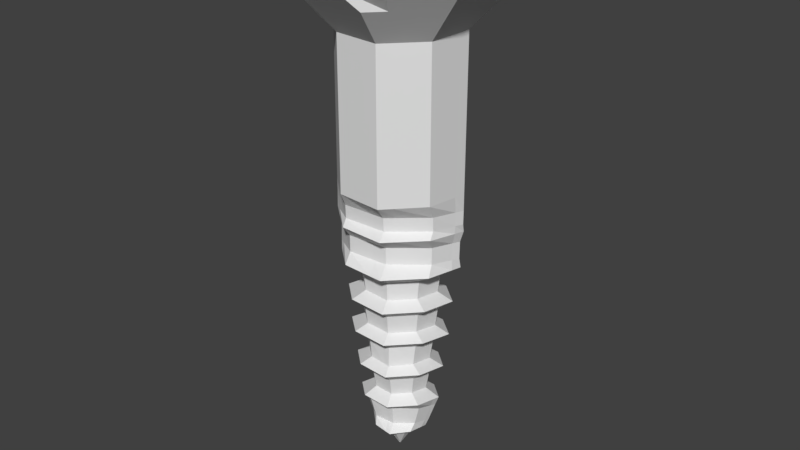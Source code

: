 # Source: Screw.blend  (saved by Blender 2.78.0; exported with 4.5.12 LTS)
import bpy
from mathutils import Matrix  # noqa: F401  (used for matrix-valued properties, if any)

bpy.ops.wm.read_factory_settings(use_empty=True)
scene = bpy.context.scene
scene.name = 'Scene'

# ---- collections
col_collection_1 = bpy.data.collections.new('Collection 1'); scene.collection.children.link(col_collection_1)

# ---- world
world_world = bpy.data.worlds.new('World'); scene.world = world_world
world_world.color = (0.05088, 0.05088, 0.05088)
world_world.use_sun_shadow = False
world_world.sun_shadow_jitter_overblur = 0.0
world_world.cycles.sampling_method = 'MANUAL'

# ---- meshes
me_cube = bpy.data.meshes.new('Cube')
me_cube.from_pydata([(-0.009307, -0.02344, -3.449), (-1.0, -1.0, 3.219), (-0.009307, -0.004822, -3.449), (-1.0, 1.0, 3.219), (0.009307, -0.02344, -3.449), (1.0, -1.0, 3.219), (0.009307, -0.004822, -3.449), (1.0, 1.0, 3.219), (-1.89, -1.89, 4.088), (-1.89, 1.89, 4.088), (1.89, -1.89, 4.088), (1.89, 1.89, 4.088), (-1.0, -0.9639, 0.8998), (-1.0, 1.0, 0.9904), (1.0, 1.0, 0.9904), (1.0, -0.9639, 0.8998), (-1.0, 0.7566, 0.763), (1.0, 0.7566, 0.763), (1.0, -0.7205, 0.6327), (-1.0, -0.7205, 0.6327), (-1.0, 0.7354, 0.5522), (1.0, 0.7354, 0.5522), (1.0, -0.6799, 0.4379), (-1.0, -0.6799, 0.4379), (-1.0, 0.9236, 0.4682), (1.0, 0.9236, 0.4682), (1.0, -0.9546, 0.2689), (-1.0, -0.9546, 0.2689), (-0.952, 0.65, 0.2683), (0.952, 0.65, 0.2683), (0.952, -0.6466, 0.1518), (-0.952, -0.6466, 0.1518), (-0.952, 0.6467, 0.01047), (0.952, 0.6467, 0.01047), (0.952, -0.6102, -0.1017), (-0.952, -0.6102, -0.1017), (-0.9679, 0.9148, -0.1137), (0.9679, 0.9148, -0.1137), (0.9679, -0.9329, -0.2777), (-0.9679, -0.9329, -0.2777), (-0.656, 0.6154, -0.2915), (0.656, 0.6154, -0.2915), (0.656, -0.6376, -0.3931), (-0.656, -0.6376, -0.3931), (-0.6157, 0.6035, -0.5816), (0.6157, 0.6035, -0.5816), (0.6157, -0.6106, -0.7033), (-0.6157, -0.6106, -0.7033), (-0.8591, 0.8419, -0.6813), (0.8591, 0.8419, -0.6813), (0.8591, -0.8526, -0.8485), (-0.8591, -0.8526, -0.8485), (-0.6332, 0.6171, -0.8389), (0.6332, 0.6171, -0.8389), (0.6332, -0.5559, -0.9627), (-0.6332, -0.5559, -0.9627), (-0.5871, 0.5676, -1.136), (0.5871, 0.5676, -1.136), (0.5871, -0.5551, -1.266), (-0.5871, -0.5551, -1.266), (-0.8146, 0.7832, -1.226), (0.8146, 0.7832, -1.226), (0.8146, -0.7759, -1.404), (-0.8146, -0.7759, -1.404), (-0.5578, 0.5345, -1.403), (0.5578, 0.5345, -1.403), (0.5578, -0.5159, -1.522), (-0.5578, -0.5159, -1.522), (-0.5104, 0.549, -1.709), (0.5104, 0.549, -1.709), (0.5104, -0.4955, -1.825), (-0.5104, -0.4955, -1.825), (-0.7291, 0.7198, -1.8), (0.7291, 0.7198, -1.8), (0.7291, -0.724, -1.972), (-0.7291, -0.724, -1.972), (-0.4977, 0.4903, -1.979), (0.4977, 0.4903, -1.979), (0.4977, -0.4775, -2.105), (-0.4977, -0.4775, -2.105), (-0.4454, 0.4305, -2.266), (0.4454, 0.4305, -2.266), (0.4454, -0.4348, -2.387), (-0.4454, -0.4348, -2.387), (-0.6631, 0.638, -2.375), (0.6631, 0.638, -2.375), (0.6631, -0.6525, -2.544), (-0.6631, -0.6525, -2.544), (-0.6033, 0.3833, -2.551), (0.6033, 0.3833, -2.551), (0.6033, -0.4229, -2.664), (-0.6033, -0.4229, -2.664), (-0.4897, 0.3429, -2.854), (0.4897, 0.3429, -2.854), (0.4897, -0.3949, -2.968), (-0.4897, -0.3949, -2.968), (-0.4395, 0.5179, -2.942), (0.4395, 0.5179, -2.942), (0.4395, -0.5414, -3.112), (-0.4395, -0.5414, -3.112), (-0.1996, 0.2124, -3.137), (0.1996, 0.2124, -3.137), (0.1996, -0.2555, -3.201), (-0.1996, -0.2555, -3.201), (-0.01369, -0.02103, -3.449), (-1.471, -0.0002477, 3.219), (0.01369, -0.02103, -3.449), (1.471, -0.0002477, 3.219), (1.471, 0.02627, 0.9451), (-1.471, 0.02627, 0.9451), (-1.471, 0.02627, 0.6978), (1.471, 0.02627, 0.6978), (1.471, 0.04061, 0.4951), (-1.471, 0.04061, 0.4951), (-1.471, -0.02306, 0.3686), (1.471, -0.02306, 0.3686), (1.4, 0.002221, 0.2101), (-1.4, 0.002221, 0.2101), (-1.4, 0.02659, -0.04559), (1.4, 0.02659, -0.04559), (1.424, -0.01359, -0.1957), (-1.424, -0.01359, -0.1957), (-0.9648, -0.01658, -0.3423), (0.9648, -0.01658, -0.3423), (0.9055, -0.005452, -0.6424), (-0.9055, -0.005452, -0.6424), (-1.264, -0.00818, -0.7649), (1.264, -0.00818, -0.7649), (0.9313, 0.04477, -0.9008), (-0.9313, 0.04477, -0.9008), (-0.8635, 0.009005, -1.201), (0.8635, 0.009005, -1.201), (1.198, 0.005127, -1.315), (-1.198, 0.005127, -1.315), (-0.8204, 0.01344, -1.463), (0.8204, 0.01344, -1.463), (0.7507, 0.03914, -1.767), (-0.7507, 0.03914, -1.767), (-1.072, -0.003295, -1.886), (1.072, -0.003295, -1.886), (0.732, 0.009153, -2.042), (-0.732, 0.009153, -2.042), (-0.655, -0.003405, -2.327), (0.655, -0.003405, -2.327), (0.9752, -0.01088, -2.46), (-0.9752, -0.01088, -2.46), (-0.8873, -0.02939, -2.608), (0.8873, -0.02939, -2.608), (0.7202, -0.03849, -2.911), (-0.7202, -0.03849, -2.911), (-0.6463, -0.01754, -3.027), (0.6463, -0.01754, -3.027), (0.2936, -0.03193, -3.169), (-0.2936, -0.03193, -3.169), (0.0, -0.00734, -3.449), (0.0, 1.47, 3.219), (0.0, -0.03472, -3.449), (0.0, -1.471, 3.219), (0.0, -1.418, 0.8998), (0.0, 1.47, 0.9904), (0.0, 1.112, 0.763), (0.0, -1.06, 0.6327), (0.0, -1.0, 0.4379), (0.0, 1.081, 0.5522), (0.0, 1.358, 0.4682), (0.0, -1.404, 0.2689), (0.0, -0.9513, 0.1518), (0.0, 0.9557, 0.2683), (0.0, 0.9509, 0.01047), (0.0, -0.8977, -0.1017), (0.0, -1.372, -0.2777), (0.0, 1.345, -0.1137), (0.0, 0.9049, -0.2915), (0.0, -0.9381, -0.3931), (0.0, -0.8983, -0.7033), (0.0, 0.8874, -0.5816), (0.0, 1.238, -0.6813), (0.0, -1.254, -0.8485), (0.0, -0.8178, -0.9627), (0.0, 0.9074, -0.8389), (0.0, 0.8346, -1.136), (0.0, -0.8166, -1.266), (0.0, -1.141, -1.404), (0.0, 1.152, -1.226), (0.0, 0.7859, -1.403), (0.0, -0.7591, -1.522), (0.0, -0.729, -1.825), (0.0, 0.8072, -1.709), (0.0, 1.058, -1.8), (0.0, -1.065, -1.972), (0.0, -0.7025, -2.105), (0.0, 0.7208, -1.979), (0.0, 0.6329, -2.266), (0.0, -0.6397, -2.387), (0.0, -0.9599, -2.544), (0.0, 0.9381, -2.375), (0.0, 0.5635, -2.551), (0.0, -0.6223, -2.664), (0.0, -0.581, -2.968), (0.0, 0.504, -2.854), (0.0, 0.7614, -2.942), (0.0, -0.7965, -3.112), (0.0, -0.376, -3.201), (0.0, 0.3121, -3.137), (0.0, -0.02103, -3.449), (-0.002837, -0.006573, -3.449), (-0.3049, -1.327, 3.219), (-0.5763, -2.509, 4.088), (-0.3049, -1.28, 0.8998), (-0.3049, -0.9564, 0.6327), (-0.3049, -0.9025, 0.4379), (-0.3049, -1.267, 0.2689), (-0.2902, -0.8584, 0.1518), (-0.2902, -0.8101, -0.1017), (-0.2951, -1.238, -0.2777), (-0.2, -0.8465, -0.3931), (-0.1877, -0.8106, -0.7033), (-0.2619, -1.132, -0.8485), (-0.193, -0.738, -0.9627), (-0.179, -0.7369, -1.266), (-0.2484, -1.03, -1.404), (-0.1701, -0.6849, -1.522), (-0.1556, -0.6578, -1.825), (-0.2223, -0.961, -1.972), (-0.1517, -0.6339, -2.105), (-0.1358, -0.5772, -2.387), (-0.2022, -0.8662, -2.544), (-0.1839, -0.5615, -2.664), (-0.1493, -0.5243, -2.968), (-0.134, -0.7188, -3.112), (-0.06087, -0.3392, -3.201), (-0.004173, -0.02103, -3.449), (-0.3049, 1.327, 3.219), (-0.002837, -0.03128, -3.449), (-0.5763, 2.509, 4.088), (-0.3049, 1.327, 0.9904), (-0.3049, 1.004, 0.763), (-0.3049, 0.9759, 0.5522), (-0.3049, 1.226, 0.4682), (-0.2902, 0.8625, 0.2683), (-0.2902, 0.8582, 0.01047), (-0.2951, 1.214, -0.1137), (-0.2, 0.8166, -0.2915), (-0.1877, 0.8008, -0.5816), (-0.2619, 1.117, -0.6813), (-0.193, 0.8189, -0.8389), (-0.179, 0.7532, -1.136), (-0.2484, 1.039, -1.226), (-0.1701, 0.7093, -1.403), (-0.1556, 0.7285, -1.709), (-0.2223, 0.9552, -1.8), (-0.1517, 0.6505, -1.979), (-0.1358, 0.5712, -2.266), (-0.2022, 0.8466, -2.375), (-0.1839, 0.5086, -2.551), (-0.1493, 0.4549, -2.854), (-0.134, 0.6872, -2.942), (-0.06087, 0.2817, -3.137), (0.2927, 1.333, 3.219), (0.002724, -0.03141, -3.449), (0.5533, 2.52, 4.088), (0.2927, 1.333, 0.9904), (0.2927, 1.008, 0.763), (0.2927, 0.9801, 0.5522), (0.2927, 1.231, 0.4682), (0.2786, 0.8663, 0.2683), (0.2786, 0.8619, 0.01047), (0.2833, 1.219, -0.1137), (0.192, 0.8202, -0.2915), (0.1802, 0.8043, -0.5816), (0.2514, 1.122, -0.6813), (0.1853, 0.8224, -0.8389), (0.1718, 0.7565, -1.136), (0.2384, 1.044, -1.226), (0.1633, 0.7123, -1.403), (0.1494, 0.7317, -1.709), (0.2134, 0.9593, -1.8), (0.1457, 0.6534, -1.979), (0.1304, 0.5737, -2.266), (0.1941, 0.8503, -2.375), (0.1766, 0.5108, -2.551), (0.1433, 0.4569, -2.854), (0.1286, 0.6902, -2.942), (0.05843, 0.2829, -3.137), (0.002724, -0.006603, -3.449), (0.2927, -1.333, 3.219), (0.5533, -2.52, 4.088), (0.2927, -1.285, 0.8998), (0.2927, -0.9606, 0.6327), (0.2927, -0.9064, 0.4379), (0.2927, -1.273, 0.2689), (0.2786, -0.8621, 0.1518), (0.2786, -0.8136, -0.1017), (0.2833, -1.244, -0.2777), (0.192, -0.8501, -0.3931), (0.1802, -0.8141, -0.7033), (0.2514, -1.137, -0.8485), (0.1853, -0.7412, -0.9627), (0.1718, -0.74, -1.266), (0.2384, -1.034, -1.404), (0.1633, -0.6879, -1.522), (0.1494, -0.6606, -1.825), (0.2134, -0.9652, -1.972), (0.1457, -0.6367, -2.105), (0.1304, -0.5797, -2.387), (0.1941, -0.8699, -2.544), (0.1766, -0.5639, -2.664), (0.1433, -0.5266, -2.968), (0.1286, -0.7219, -3.112), (0.05843, -0.3407, -3.201), (0.004006, -0.02103, -3.449), (-0.01264, -0.02161, -3.449), (1.358, -0.2402, 3.219), (2.567, -0.4539, 4.088), (1.358, -0.2114, 0.9342), (1.358, -0.153, 0.6822), (1.358, -0.1323, 0.4814), (1.358, -0.2466, 0.3447), (1.293, -0.1535, 0.1961), (1.293, -0.1263, -0.05905), (1.314, -0.2342, -0.2154), (0.8907, -0.1656, -0.3545), (0.836, -0.1507, -0.657), (1.166, -0.2109, -0.7849), (0.8597, -0.09939, -0.9157), (0.7972, -0.1264, -1.217), (1.106, -0.1823, -1.336), (0.7574, -0.1136, -1.477), (0.693, -0.08917, -1.781), (0.9899, -0.1763, -1.906), (0.6758, -0.1076, -2.057), (0.6047, -0.1069, -2.341), (0.9003, -0.1649, -2.48), (0.8192, -0.1238, -2.621), (0.6649, -0.124, -2.925), (0.5967, -0.1433, -3.047), (0.2711, -0.08558, -3.177), (-1.358, -0.2402, 3.219), (0.01264, -0.02161, -3.449), (-2.567, -0.4539, 4.088), (-1.358, -0.2114, 0.9342), (-1.358, -0.153, 0.6822), (-1.358, -0.1323, 0.4814), (-1.358, -0.2466, 0.3447), (-1.293, -0.1535, 0.1961), (-1.293, -0.1263, -0.05905), (-1.314, -0.2342, -0.2154), (-0.8907, -0.1656, -0.3545), (-0.836, -0.1507, -0.657), (-1.166, -0.2109, -0.7849), (-0.8597, -0.09939, -0.9157), (-0.7972, -0.1264, -1.217), (-1.106, -0.1823, -1.336), (-0.7574, -0.1136, -1.477), (-0.693, -0.08917, -1.781), (-0.9899, -0.1763, -1.906), (-0.6758, -0.1076, -2.057), (-0.6047, -0.1069, -2.341), (-0.9003, -0.1649, -2.48), (-0.8192, -0.1238, -2.621), (-0.6649, -0.124, -2.925), (-0.5967, -0.1433, -3.047), (-0.2711, -0.08558, -3.177), (0.0, -0.02431, -3.449), (-0.003853, -0.02349, -3.449), (-0.7825, -0.6024, 4.088), (0.7512, -0.605, 4.088), (0.003699, -0.02352, -3.449), (-1.344, 0.2698, 3.219), (0.01251, -0.01665, -3.449), (-2.54, 0.5102, 4.088), (-1.344, 0.2892, 0.9573), (-1.344, 0.2235, 0.7154), (-1.344, 0.2282, 0.5105), (-1.344, 0.2325, 0.3955), (-1.279, 0.1771, 0.2258), (-1.279, 0.194, -0.03046), (-1.301, 0.2371, -0.1736), (-0.8814, 0.1541, -0.3286), (-0.8273, 0.159, -0.626), (-1.154, 0.2213, -0.7423), (-0.8508, 0.1993, -0.8841), (-0.7889, 0.1598, -1.183), (-1.095, 0.2152, -1.291), (-0.7495, 0.1541, -1.446), (-0.6858, 0.1768, -1.751), (-0.9796, 0.1919, -1.862), (-0.6688, 0.1391, -2.025), (-0.5984, 0.1137, -2.31), (-0.8909, 0.1643, -2.437), (-0.8107, 0.08204, -2.592), (-0.6579, 0.06448, -2.896), (-0.5905, 0.127, -3.004), (-0.2683, 0.03404, -3.16), (-0.01251, -0.01665, -3.449), (1.344, 0.2698, 3.219), (2.54, 0.5102, 4.088), (1.344, 0.2892, 0.9573), (1.344, 0.2235, 0.7154), (1.344, 0.2282, 0.5105), (1.344, 0.2325, 0.3955), (1.279, 0.1771, 0.2258), (1.279, 0.194, -0.03046), (1.301, 0.2371, -0.1736), (0.8814, 0.1541, -0.3286), (0.8273, 0.159, -0.626), (1.154, 0.2213, -0.7423), (0.8508, 0.1993, -0.8841), (0.7889, 0.1598, -1.183), (1.095, 0.2152, -1.291), (0.7495, 0.1541, -1.446), (0.6858, 0.1768, -1.751), (0.9796, 0.1919, -1.862), (0.6688, 0.1391, -2.025), (0.5984, 0.1137, -2.31), (0.8909, 0.1643, -2.437), (0.8107, 0.08204, -2.592), (0.6579, 0.06448, -2.896), (0.5905, 0.127, -3.004), (0.2683, 0.03404, -3.16), (0.0, -0.01733, -3.449), (-0.003813, -0.01713, -3.449), (-0.7744, 0.6772, 4.088), (0.7434, 0.6801, 4.088), (0.00366, -0.01713, -3.449), (1.533, 1.533, 3.739), (1.533, -1.533, 3.739), (-1.533, -1.533, 3.739), (-1.533, 1.533, 3.739), (-2.255, -0.0002477, 3.739), (2.255, -0.0002477, 3.739), (0.0, 2.255, 3.739), (0.0, -2.255, 3.739), (-0.4675, -2.035, 3.739), (-0.4675, 2.035, 3.739), (0.4488, 2.044, 3.739), (0.4488, -2.044, 3.739), (2.082, -0.3682, 3.739), (-2.082, -0.3682, 3.739), (-2.06, 0.4138, 3.739), (2.06, 0.4138, 3.739)], [], [(371, 368, 3, 13), (261, 258, 7, 14), (314, 312, 5, 15), (208, 206, 1, 12), (367, 338, 4, 259), (440, 425, 11, 396), (365, 339, 8, 207), (438, 427, 8, 339), (436, 426, 10, 286), (434, 428, 9, 234), (209, 208, 12, 19), (315, 314, 15, 18), (262, 261, 14, 17), (372, 371, 13, 16), (373, 372, 16, 20), (263, 262, 17, 21), (316, 315, 18, 22), (210, 209, 19, 23), (211, 210, 23, 27), (317, 316, 22, 26), (264, 263, 21, 25), (374, 373, 20, 24), (375, 374, 24, 28), (265, 264, 25, 29), (318, 317, 26, 30), (212, 211, 27, 31), (213, 212, 31, 35), (319, 318, 30, 34), (266, 265, 29, 33), (376, 375, 28, 32), (377, 376, 32, 36), (267, 266, 33, 37), (320, 319, 34, 38), (214, 213, 35, 39), (215, 214, 39, 43), (321, 320, 38, 42), (268, 267, 37, 41), (378, 377, 36, 40), (379, 378, 40, 44), (269, 268, 41, 45), (322, 321, 42, 46), (216, 215, 43, 47), (217, 216, 47, 51), (323, 322, 46, 50), (270, 269, 45, 49), (380, 379, 44, 48), (381, 380, 48, 52), (271, 270, 49, 53), (324, 323, 50, 54), (218, 217, 51, 55), (219, 218, 55, 59), (325, 324, 54, 58), (272, 271, 53, 57), (382, 381, 52, 56), (383, 382, 56, 60), (273, 272, 57, 61), (326, 325, 58, 62), (220, 219, 59, 63), (221, 220, 63, 67), (327, 326, 62, 66), (274, 273, 61, 65), (384, 383, 60, 64), (385, 384, 64, 68), (275, 274, 65, 69), (328, 327, 66, 70), (222, 221, 67, 71), (223, 222, 71, 75), (329, 328, 70, 74), (276, 275, 69, 73), (386, 385, 68, 72), (387, 386, 72, 76), (277, 276, 73, 77), (330, 329, 74, 78), (224, 223, 75, 79), (225, 224, 79, 83), (331, 330, 78, 82), (278, 277, 77, 81), (388, 387, 76, 80), (389, 388, 80, 84), (279, 278, 81, 85), (332, 331, 82, 86), (226, 225, 83, 87), (227, 226, 87, 91), (333, 332, 86, 90), (280, 279, 85, 89), (390, 389, 84, 88), (391, 390, 88, 92), (281, 280, 89, 93), (334, 333, 90, 94), (228, 227, 91, 95), (229, 228, 95, 99), (335, 334, 94, 98), (282, 281, 93, 97), (392, 391, 92, 96), (393, 392, 96, 100), (283, 282, 97, 101), (336, 335, 98, 102), (230, 229, 99, 103), (233, 230, 103, 0), (338, 336, 102, 4), (284, 283, 101, 6), (394, 393, 100, 2), (311, 362, 153, 104), (369, 419, 152, 106), (419, 418, 151, 152), (362, 361, 150, 153), (361, 360, 149, 150), (418, 417, 148, 151), (417, 416, 147, 148), (360, 359, 146, 149), (359, 358, 145, 146), (416, 415, 144, 147), (415, 414, 143, 144), (358, 357, 142, 145), (357, 356, 141, 142), (414, 413, 140, 143), (413, 412, 139, 140), (356, 355, 138, 141), (355, 354, 137, 138), (412, 411, 136, 139), (411, 410, 135, 136), (354, 353, 134, 137), (353, 352, 133, 134), (410, 409, 132, 135), (409, 408, 131, 132), (352, 351, 130, 133), (351, 350, 129, 130), (408, 407, 128, 131), (407, 406, 127, 128), (350, 349, 126, 129), (349, 348, 125, 126), (406, 405, 124, 127), (405, 404, 123, 124), (348, 347, 122, 125), (347, 346, 121, 122), (404, 403, 120, 123), (403, 402, 119, 120), (346, 345, 118, 121), (345, 344, 117, 118), (402, 401, 116, 119), (401, 400, 115, 116), (344, 343, 114, 117), (343, 342, 113, 114), (400, 399, 112, 115), (399, 398, 111, 112), (342, 341, 110, 113), (341, 340, 109, 110), (398, 397, 108, 111), (424, 369, 106, 310), (397, 395, 107, 108), (340, 337, 105, 109), (421, 420, 204, 231), (205, 257, 203, 154), (259, 309, 202, 156), (309, 308, 201, 202), (257, 256, 200, 203), (256, 255, 199, 200), (308, 307, 198, 201), (307, 306, 197, 198), (255, 254, 196, 199), (254, 253, 195, 196), (306, 305, 194, 197), (305, 304, 193, 194), (253, 252, 192, 195), (252, 251, 191, 192), (304, 303, 190, 193), (303, 302, 189, 190), (251, 250, 188, 191), (250, 249, 187, 188), (302, 301, 186, 189), (301, 300, 185, 186), (249, 248, 184, 187), (248, 247, 183, 184), (300, 299, 182, 185), (299, 298, 181, 182), (247, 246, 180, 183), (246, 245, 179, 180), (298, 297, 178, 181), (297, 296, 177, 178), (245, 244, 176, 179), (244, 243, 175, 176), (296, 295, 174, 177), (295, 294, 173, 174), (243, 242, 172, 175), (242, 241, 171, 172), (294, 293, 170, 173), (293, 292, 169, 170), (241, 240, 168, 171), (240, 239, 167, 168), (292, 291, 166, 169), (291, 290, 165, 166), (239, 238, 164, 167), (238, 237, 163, 164), (290, 289, 162, 165), (289, 288, 161, 162), (237, 236, 160, 163), (236, 235, 159, 160), (288, 287, 158, 161), (364, 363, 156, 233), (287, 285, 157, 158), (235, 232, 155, 159), (13, 3, 232, 235), (311, 364, 233, 0), (427, 433, 207, 8), (16, 13, 235, 236), (20, 16, 236, 237), (24, 20, 237, 238), (28, 24, 238, 239), (32, 28, 239, 240), (36, 32, 240, 241), (40, 36, 241, 242), (44, 40, 242, 243), (48, 44, 243, 244), (52, 48, 244, 245), (56, 52, 245, 246), (60, 56, 246, 247), (64, 60, 247, 248), (68, 64, 248, 249), (72, 68, 249, 250), (76, 72, 250, 251), (80, 76, 251, 252), (84, 80, 252, 253), (88, 84, 253, 254), (92, 88, 254, 255), (96, 92, 255, 256), (100, 96, 256, 257), (2, 100, 257, 205), (394, 421, 231, 104), (156, 202, 230, 233), (202, 201, 229, 230), (201, 198, 228, 229), (198, 197, 227, 228), (197, 194, 226, 227), (194, 193, 225, 226), (193, 190, 224, 225), (190, 189, 223, 224), (189, 186, 222, 223), (186, 185, 221, 222), (185, 182, 220, 221), (182, 181, 219, 220), (181, 178, 218, 219), (178, 177, 217, 218), (177, 174, 216, 217), (174, 173, 215, 216), (173, 170, 214, 215), (170, 169, 213, 214), (169, 166, 212, 213), (166, 165, 211, 212), (165, 162, 210, 211), (162, 161, 209, 210), (161, 158, 208, 209), (158, 157, 206, 208), (15, 5, 285, 287), (313, 366, 286, 10), (425, 435, 260, 11), (18, 15, 287, 288), (22, 18, 288, 289), (26, 22, 289, 290), (30, 26, 290, 291), (34, 30, 291, 292), (38, 34, 292, 293), (42, 38, 293, 294), (46, 42, 294, 295), (50, 46, 295, 296), (54, 50, 296, 297), (58, 54, 297, 298), (62, 58, 298, 299), (66, 62, 299, 300), (70, 66, 300, 301), (74, 70, 301, 302), (78, 74, 302, 303), (82, 78, 303, 304), (86, 82, 304, 305), (90, 86, 305, 306), (94, 90, 306, 307), (98, 94, 307, 308), (102, 98, 308, 309), (4, 102, 309, 259), (420, 424, 310, 204), (154, 203, 283, 284), (203, 200, 282, 283), (200, 199, 281, 282), (199, 196, 280, 281), (196, 195, 279, 280), (195, 192, 278, 279), (192, 191, 277, 278), (191, 188, 276, 277), (188, 187, 275, 276), (187, 184, 274, 275), (184, 183, 273, 274), (183, 180, 272, 273), (180, 179, 271, 272), (179, 176, 270, 271), (176, 175, 269, 270), (175, 172, 268, 269), (172, 171, 267, 268), (171, 168, 266, 267), (168, 167, 265, 266), (167, 164, 264, 265), (164, 163, 263, 264), (163, 160, 262, 263), (160, 159, 261, 262), (363, 367, 259, 156), (159, 155, 258, 261), (204, 310, 367, 363), (104, 231, 364, 311), (231, 204, 363, 364), (12, 1, 337, 340), (426, 437, 313, 10), (19, 12, 340, 341), (23, 19, 341, 342), (27, 23, 342, 343), (31, 27, 343, 344), (35, 31, 344, 345), (39, 35, 345, 346), (43, 39, 346, 347), (47, 43, 347, 348), (51, 47, 348, 349), (55, 51, 349, 350), (59, 55, 350, 351), (63, 59, 351, 352), (67, 63, 352, 353), (71, 67, 353, 354), (75, 71, 354, 355), (79, 75, 355, 356), (83, 79, 356, 357), (87, 83, 357, 358), (91, 87, 358, 359), (95, 91, 359, 360), (99, 95, 360, 361), (103, 99, 361, 362), (0, 103, 362, 311), (106, 152, 336, 338), (152, 151, 335, 336), (151, 148, 334, 335), (148, 147, 333, 334), (147, 144, 332, 333), (144, 143, 331, 332), (143, 140, 330, 331), (140, 139, 329, 330), (139, 136, 328, 329), (136, 135, 327, 328), (135, 132, 326, 327), (132, 131, 325, 326), (131, 128, 324, 325), (128, 127, 323, 324), (127, 124, 322, 323), (124, 123, 321, 322), (123, 120, 320, 321), (120, 119, 319, 320), (119, 116, 318, 319), (116, 115, 317, 318), (115, 112, 316, 317), (112, 111, 315, 316), (111, 108, 314, 315), (310, 106, 338, 367), (108, 107, 312, 314), (154, 284, 424, 420), (11, 260, 423, 396), (2, 205, 421, 394), (205, 154, 420, 421), (14, 7, 395, 397), (284, 6, 369, 424), (234, 9, 370, 422), (428, 439, 370, 9), (17, 14, 397, 398), (21, 17, 398, 399), (25, 21, 399, 400), (29, 25, 400, 401), (33, 29, 401, 402), (37, 33, 402, 403), (41, 37, 403, 404), (45, 41, 404, 405), (49, 45, 405, 406), (53, 49, 406, 407), (57, 53, 407, 408), (61, 57, 408, 409), (65, 61, 409, 410), (69, 65, 410, 411), (73, 69, 411, 412), (77, 73, 412, 413), (81, 77, 413, 414), (85, 81, 414, 415), (89, 85, 415, 416), (93, 89, 416, 417), (97, 93, 417, 418), (101, 97, 418, 419), (6, 101, 419, 369), (104, 153, 393, 394), (153, 150, 392, 393), (150, 149, 391, 392), (149, 146, 390, 391), (146, 145, 389, 390), (145, 142, 388, 389), (142, 141, 387, 388), (141, 138, 386, 387), (138, 137, 385, 386), (137, 134, 384, 385), (134, 133, 383, 384), (133, 130, 382, 383), (130, 129, 381, 382), (129, 126, 380, 381), (126, 125, 379, 380), (125, 122, 378, 379), (122, 121, 377, 378), (121, 118, 376, 377), (118, 117, 375, 376), (117, 114, 374, 375), (114, 113, 373, 374), (113, 110, 372, 373), (110, 109, 371, 372), (109, 105, 368, 371), (107, 395, 440, 430), (3, 368, 439, 428), (105, 337, 438, 429), (5, 312, 437, 426), (157, 285, 436, 432), (7, 258, 435, 425), (155, 232, 434, 431), (1, 206, 433, 427), (206, 157, 432, 433), (258, 155, 431, 435), (312, 107, 430, 437), (368, 105, 429, 439), (232, 3, 428, 434), (285, 5, 426, 436), (337, 1, 427, 438), (395, 7, 425, 440), (207, 286, 366, 365), (365, 422, 370, 339), (422, 423, 260, 234), (313, 396, 423, 366), (366, 423, 422, 365), (313, 437, 430, 440, 396), (207, 433, 432, 436, 286), (339, 370, 439, 429, 438), (234, 260, 435, 431, 434)])
me_cube.use_remesh_preserve_volume = False
me_cube.use_remesh_preserve_attributes = False
me_cube.use_mirror_vertex_groups = False
me_cube.update()

# ---- objects
ob_cube = bpy.data.objects.new('Cube', me_cube)

# ---- transforms, parenting, visibility, modifiers, constraints
ob_cube.location = (0.2014, 0.2071, 19.05)
ob_cube.rotation_euler = (0.0, -0.0, -9.055)
ob_cube.scale = (0.6212, 0.628, 1.0)
ob_cube.lineart.crease_threshold = 0.0

# ---- collection membership
col_collection_1.objects.link(ob_cube)

# ---- scene / render settings (as saved in the file)
scene.frame_start = 1; scene.frame_end = 60; scene.frame_set(101)
scene.render.engine = 'BLENDER_EEVEE_NEXT'
scene.render.resolution_percentage = 50
scene.render.dither_intensity = 0.0
scene.cycles.use_denoising = False
scene.cycles.samples = 128
scene.cycles.sampling_pattern = 'TABULATED_SOBOL'
scene.cycles.light_sampling_threshold = 0.0
scene.cycles.use_adaptive_sampling = False
scene.cycles.use_light_tree = False
scene.cycles.blur_glossy = 0.0
scene.cycles.sample_clamp_indirect = 0.0
scene.view_settings.view_transform = 'Standard'
bpy.context.view_layer.update()

# ---- added for rendering (the .blend has no active camera and no usable light): camera, sun
cam_auto = bpy.data.cameras.new('AutoCamera')
cam_auto.lens = 50.0
cam_auto.sensor_width = 36.0
cam_auto.clip_end = 1000.0
ob_auto_camera = bpy.data.objects.new('AutoCamera', cam_auto)
scene.collection.objects.link(ob_auto_camera)
ob_auto_camera.location = (9.00703, -10.3596, 26.4182)
ob_auto_camera.rotation_euler = (1.09748, -7.21219e-08, 0.694738)
scene.camera = ob_auto_camera
light_auto_sun = bpy.data.lights.new('AutoSun', 'SUN')
light_auto_sun.energy = 3.0
light_auto_sun.angle = 0.0523599
ob_auto_sun = bpy.data.objects.new('AutoSun', light_auto_sun)
scene.collection.objects.link(ob_auto_sun)
ob_auto_sun.rotation_euler = (0.872665, 0.174533, 0.523599)
bpy.context.view_layer.update()
